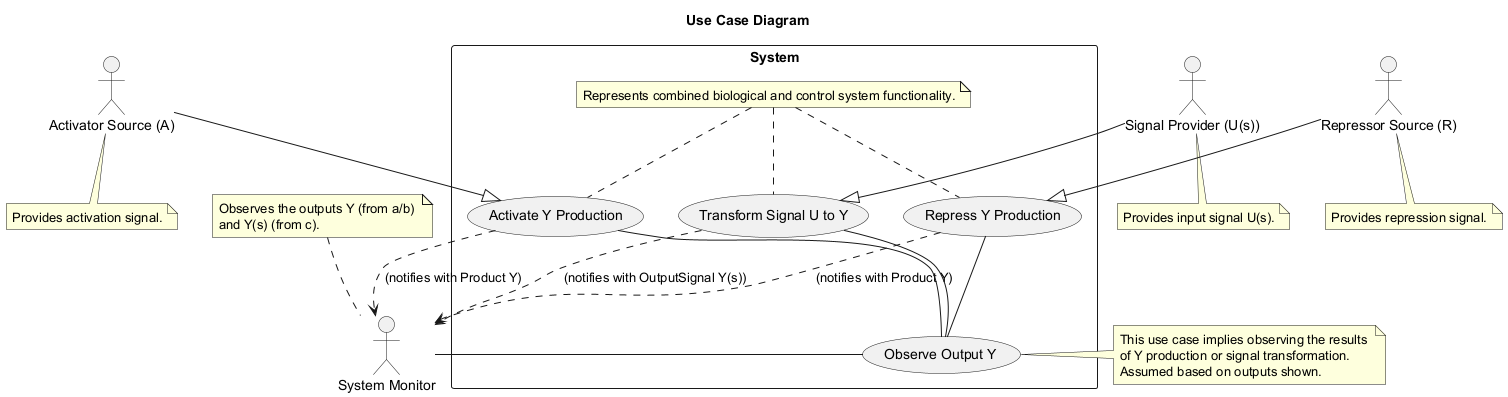

The diagram above was rendered by PlantUML. Its source (embedded in the PNG):
@startuml
title Use Case Diagram

actor ActivatorSource as "Activator Source (A)"
note bottom of ActivatorSource: Provides activation signal.

actor RepressorSource as "Repressor Source (R)"
note bottom of RepressorSource: Provides repression signal.

actor SignalProvider as "Signal Provider (U(s))"
note bottom of SignalProvider: Provides input signal U(s).

rectangle System {
  usecase "Activate Y Production" as UC1
  usecase "Repress Y Production" as UC2
  usecase "Transform Signal U to Y" as UC3
  usecase "Observe Output Y" as UC4
  note "Represents combined biological and control system functionality." as N1
  N1 .. UC1
  N1 .. UC2
  N1 .. UC3
}

ActivatorSource --|> UC1
RepressorSource --|> UC2
SignalProvider --|> UC3

actor SystemMonitor as "System Monitor"
note top of SystemMonitor: Observes the outputs Y (from a/b) \nand Y(s) (from c).
UC1 ..> SystemMonitor : (notifies with Product Y)
UC2 ..> SystemMonitor : (notifies with Product Y)
UC3 ..> SystemMonitor : (notifies with OutputSignal Y(s))
SystemMonitor -- UC4
UC1 -- UC4
UC2 -- UC4
UC3 -- UC4
note right of UC4: This use case implies observing the results \nof Y production or signal transformation. \nAssumed based on outputs shown.

@enduml